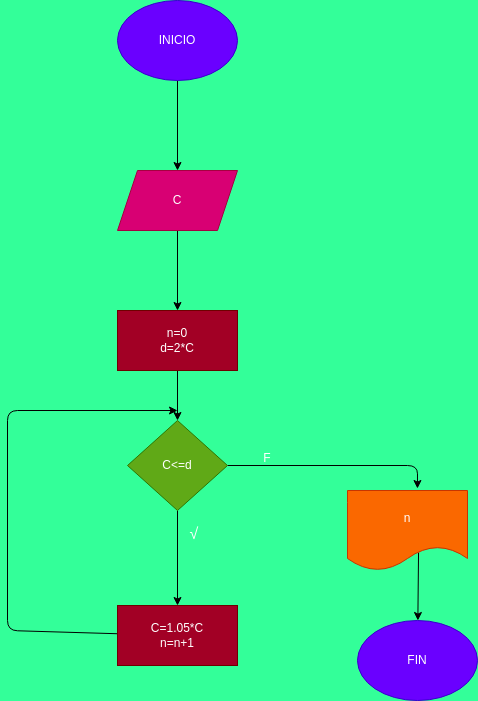

The diagram above was exported from draw.io. Its source (the exported page's mxGraphModel, read from the mxfile embedded in the PNG):
<mxGraphModel dx="662" dy="401" grid="0" gridSize="10" guides="1" tooltips="1" connect="1" arrows="1" fold="1" page="1" pageScale="1" pageWidth="827" pageHeight="1169" background="#33FF99" math="0" shadow="0">
  <root>
    <mxCell id="0" />
    <mxCell id="1" parent="0" />
    <mxCell id="4" value="" style="edgeStyle=none;html=1;" edge="1" parent="1" source="2" target="3">
      <mxGeometry relative="1" as="geometry" />
    </mxCell>
    <mxCell id="2" value="INICIO" style="ellipse;whiteSpace=wrap;html=1;fillColor=#6a00ff;fontColor=#ffffff;strokeColor=#3700CC;" vertex="1" parent="1">
      <mxGeometry x="220" y="30" width="120" height="80" as="geometry" />
    </mxCell>
    <mxCell id="6" value="" style="edgeStyle=none;html=1;" edge="1" parent="1" source="3" target="5">
      <mxGeometry relative="1" as="geometry" />
    </mxCell>
    <mxCell id="3" value="C" style="shape=parallelogram;perimeter=parallelogramPerimeter;whiteSpace=wrap;html=1;fixedSize=1;fillColor=#d80073;fontColor=#ffffff;strokeColor=#A50040;" vertex="1" parent="1">
      <mxGeometry x="220" y="200" width="120" height="60" as="geometry" />
    </mxCell>
    <mxCell id="8" value="" style="edgeStyle=none;html=1;" edge="1" parent="1" source="5" target="7">
      <mxGeometry relative="1" as="geometry" />
    </mxCell>
    <mxCell id="5" value="n=0&lt;br&gt;d=2*C" style="whiteSpace=wrap;html=1;fillColor=#a20025;fontColor=#ffffff;strokeColor=#6F0000;" vertex="1" parent="1">
      <mxGeometry x="220" y="340" width="120" height="60" as="geometry" />
    </mxCell>
    <mxCell id="10" value="" style="edgeStyle=none;html=1;" edge="1" parent="1" source="7" target="9">
      <mxGeometry relative="1" as="geometry" />
    </mxCell>
    <mxCell id="14" value="" style="edgeStyle=none;html=1;entryX=0.583;entryY=-0.025;entryDx=0;entryDy=0;entryPerimeter=0;" edge="1" parent="1" source="7" target="13">
      <mxGeometry relative="1" as="geometry">
        <Array as="points">
          <mxPoint x="520" y="495" />
        </Array>
      </mxGeometry>
    </mxCell>
    <mxCell id="7" value="C&amp;lt;=d" style="rhombus;whiteSpace=wrap;html=1;fillColor=#60a917;fontColor=#ffffff;strokeColor=#2D7600;" vertex="1" parent="1">
      <mxGeometry x="230" y="450" width="100" height="90" as="geometry" />
    </mxCell>
    <mxCell id="12" value="" style="edgeStyle=none;html=1;" edge="1" parent="1" source="9">
      <mxGeometry relative="1" as="geometry">
        <mxPoint x="280" y="440" as="targetPoint" />
        <Array as="points">
          <mxPoint x="110" y="660" />
          <mxPoint x="110" y="440" />
        </Array>
      </mxGeometry>
    </mxCell>
    <mxCell id="9" value="C=1.05*C&lt;br&gt;n=n+1" style="whiteSpace=wrap;html=1;fillColor=#a20025;fontColor=#ffffff;strokeColor=#6F0000;" vertex="1" parent="1">
      <mxGeometry x="220" y="635" width="120" height="60" as="geometry" />
    </mxCell>
    <mxCell id="20" value="" style="edgeStyle=none;html=1;exitX=0.592;exitY=0.775;exitDx=0;exitDy=0;exitPerimeter=0;" edge="1" parent="1" source="13" target="19">
      <mxGeometry relative="1" as="geometry">
        <mxPoint x="510" y="600" as="sourcePoint" />
      </mxGeometry>
    </mxCell>
    <mxCell id="13" value="&lt;font color=&quot;#ffffff&quot;&gt;n&lt;/font&gt;" style="shape=document;whiteSpace=wrap;html=1;boundedLbl=1;fillColor=#fa6800;fontColor=#000000;strokeColor=#C73500;" vertex="1" parent="1">
      <mxGeometry x="450" y="520" width="120" height="80" as="geometry" />
    </mxCell>
    <mxCell id="19" value="FIN" style="ellipse;whiteSpace=wrap;html=1;fillColor=#6a00ff;fontColor=#ffffff;strokeColor=#3700CC;" vertex="1" parent="1">
      <mxGeometry x="460" y="650" width="120" height="80" as="geometry" />
    </mxCell>
    <mxCell id="21" value="F" style="text;html=1;strokeColor=none;fillColor=none;align=center;verticalAlign=middle;whiteSpace=wrap;rounded=0;fontColor=#FFFFFF;" vertex="1" parent="1">
      <mxGeometry x="340" y="473" width="60" height="30" as="geometry" />
    </mxCell>
    <mxCell id="22" value="&lt;span style=&quot;font-family: &amp;quot;Google Sans&amp;quot;, arial, sans-serif; font-size: 16px; text-align: start;&quot;&gt;√&lt;/span&gt;" style="text;html=1;strokeColor=none;fillColor=none;align=center;verticalAlign=middle;whiteSpace=wrap;rounded=0;fontColor=#FFFFFF;" vertex="1" parent="1">
      <mxGeometry x="267" y="548" width="60" height="30" as="geometry" />
    </mxCell>
  </root>
</mxGraphModel>